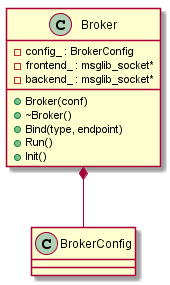

The diagram above was rendered by PlantUML. Its source (embedded in the PNG):
@startuml Broker

Broker *-- BrokerConfig
class Broker {
-config_ : BrokerConfig
-frontend_ : msglib_socket*
-backend_ : msglib_socket*
+Broker(conf)
+~Broker()
+Bind(type, endpoint)
+Run()
+Init()
}
@enduml